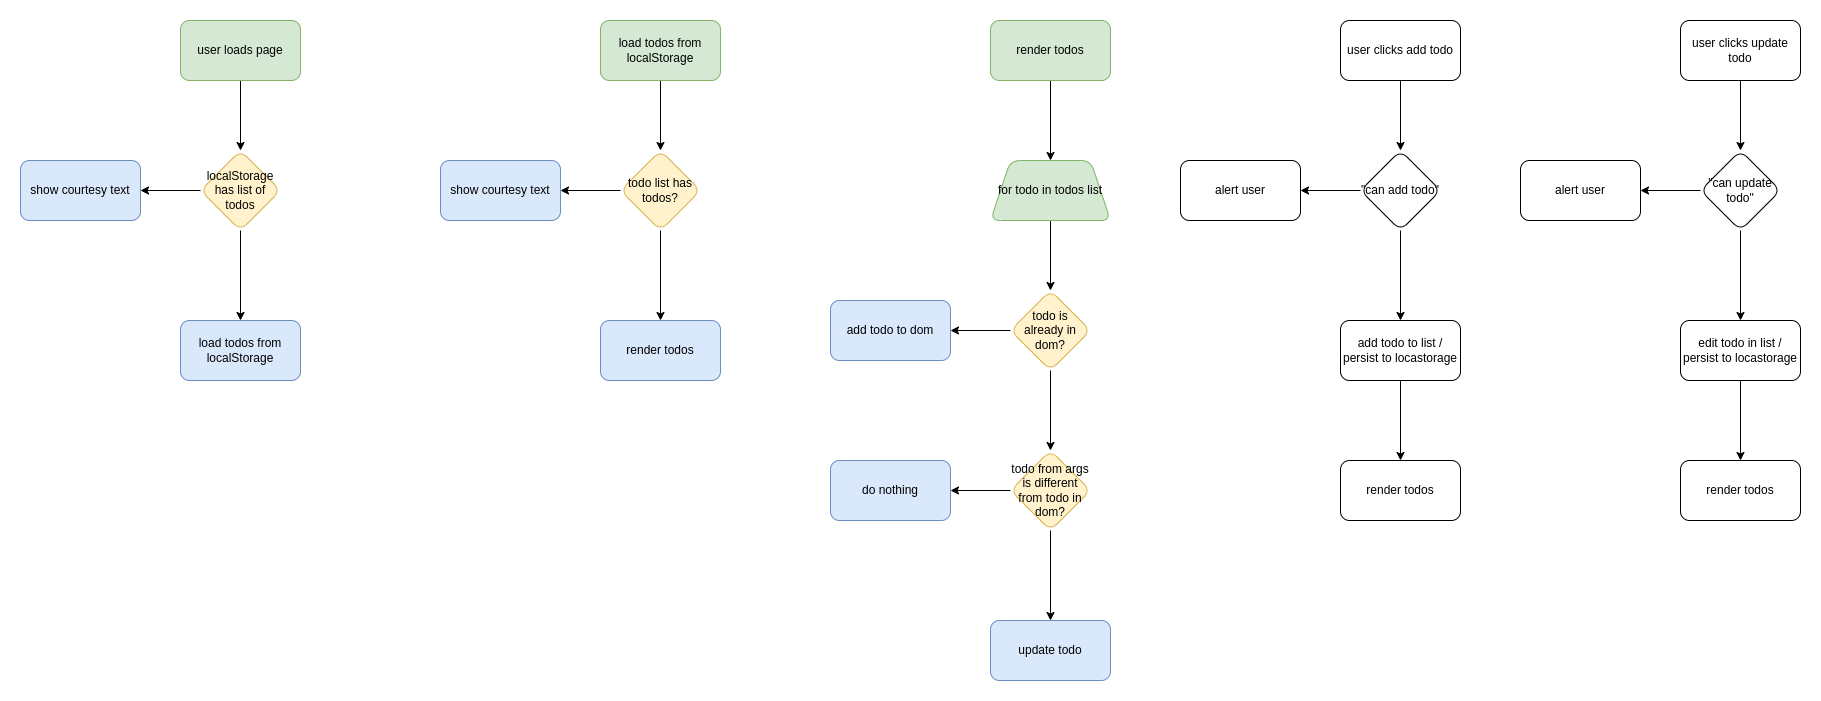

The diagram above was exported from draw.io. Its source (the exported page's mxGraphModel, read from the mxfile embedded in the PNG):
<mxGraphModel dx="998" dy="557" grid="1" gridSize="10" guides="1" tooltips="1" connect="1" arrows="1" fold="1" page="1" pageScale="1" pageWidth="850" pageHeight="1100" math="0" shadow="0">
  <root>
    <mxCell id="0" />
    <mxCell id="1" parent="0" />
    <mxCell id="3_oBWXsezdbRrQD16eha-3" value="" style="edgeStyle=orthogonalEdgeStyle;rounded=0;orthogonalLoop=1;jettySize=auto;html=1;" parent="1" source="3_oBWXsezdbRrQD16eha-1" target="3_oBWXsezdbRrQD16eha-2" edge="1">
      <mxGeometry relative="1" as="geometry" />
    </mxCell>
    <mxCell id="3_oBWXsezdbRrQD16eha-1" value="user loads page" style="rounded=1;whiteSpace=wrap;html=1;fillColor=#d5e8d4;strokeColor=#82b366;" parent="1" vertex="1">
      <mxGeometry x="360" y="260" width="120" height="60" as="geometry" />
    </mxCell>
    <mxCell id="3_oBWXsezdbRrQD16eha-5" value="" style="edgeStyle=orthogonalEdgeStyle;rounded=0;orthogonalLoop=1;jettySize=auto;html=1;" parent="1" source="3_oBWXsezdbRrQD16eha-2" target="3_oBWXsezdbRrQD16eha-4" edge="1">
      <mxGeometry relative="1" as="geometry" />
    </mxCell>
    <mxCell id="3_oBWXsezdbRrQD16eha-7" value="" style="edgeStyle=orthogonalEdgeStyle;rounded=0;orthogonalLoop=1;jettySize=auto;html=1;" parent="1" source="3_oBWXsezdbRrQD16eha-2" target="3_oBWXsezdbRrQD16eha-6" edge="1">
      <mxGeometry relative="1" as="geometry" />
    </mxCell>
    <mxCell id="3_oBWXsezdbRrQD16eha-2" value="localStorage has list of todos" style="rhombus;whiteSpace=wrap;html=1;fillColor=#fff2cc;strokeColor=#d6b656;rounded=1;" parent="1" vertex="1">
      <mxGeometry x="380" y="390" width="80" height="80" as="geometry" />
    </mxCell>
    <mxCell id="3_oBWXsezdbRrQD16eha-4" value="show courtesy text" style="whiteSpace=wrap;html=1;fillColor=#dae8fc;strokeColor=#6c8ebf;rounded=1;" parent="1" vertex="1">
      <mxGeometry x="200" y="400" width="120" height="60" as="geometry" />
    </mxCell>
    <mxCell id="3_oBWXsezdbRrQD16eha-6" value="load todos from localStorage" style="whiteSpace=wrap;html=1;fillColor=#dae8fc;strokeColor=#6c8ebf;rounded=1;" parent="1" vertex="1">
      <mxGeometry x="360" y="560" width="120" height="60" as="geometry" />
    </mxCell>
    <mxCell id="3_oBWXsezdbRrQD16eha-10" value="" style="edgeStyle=orthogonalEdgeStyle;rounded=0;orthogonalLoop=1;jettySize=auto;html=1;" parent="1" source="3_oBWXsezdbRrQD16eha-8" target="3_oBWXsezdbRrQD16eha-9" edge="1">
      <mxGeometry relative="1" as="geometry" />
    </mxCell>
    <mxCell id="3_oBWXsezdbRrQD16eha-8" value="load todos from localStorage" style="whiteSpace=wrap;html=1;fillColor=#d5e8d4;strokeColor=#82b366;rounded=1;" parent="1" vertex="1">
      <mxGeometry x="780" y="260" width="120" height="60" as="geometry" />
    </mxCell>
    <mxCell id="3_oBWXsezdbRrQD16eha-12" value="" style="edgeStyle=orthogonalEdgeStyle;rounded=0;orthogonalLoop=1;jettySize=auto;html=1;" parent="1" source="3_oBWXsezdbRrQD16eha-9" target="3_oBWXsezdbRrQD16eha-11" edge="1">
      <mxGeometry relative="1" as="geometry" />
    </mxCell>
    <mxCell id="3_oBWXsezdbRrQD16eha-14" value="" style="edgeStyle=orthogonalEdgeStyle;rounded=0;orthogonalLoop=1;jettySize=auto;html=1;" parent="1" source="3_oBWXsezdbRrQD16eha-9" target="3_oBWXsezdbRrQD16eha-13" edge="1">
      <mxGeometry relative="1" as="geometry" />
    </mxCell>
    <mxCell id="3_oBWXsezdbRrQD16eha-9" value="todo list has todos?" style="rhombus;whiteSpace=wrap;html=1;fillColor=#fff2cc;strokeColor=#d6b656;rounded=1;" parent="1" vertex="1">
      <mxGeometry x="800" y="390" width="80" height="80" as="geometry" />
    </mxCell>
    <mxCell id="3_oBWXsezdbRrQD16eha-11" value="show courtesy text" style="rounded=1;whiteSpace=wrap;html=1;fillColor=#dae8fc;strokeColor=#6c8ebf;" parent="1" vertex="1">
      <mxGeometry x="620" y="400" width="120" height="60" as="geometry" />
    </mxCell>
    <mxCell id="3_oBWXsezdbRrQD16eha-13" value="render todos" style="whiteSpace=wrap;html=1;fillColor=#dae8fc;strokeColor=#6c8ebf;rounded=1;" parent="1" vertex="1">
      <mxGeometry x="780" y="560" width="120" height="60" as="geometry" />
    </mxCell>
    <mxCell id="3_oBWXsezdbRrQD16eha-19" value="" style="edgeStyle=orthogonalEdgeStyle;rounded=0;orthogonalLoop=1;jettySize=auto;html=1;" parent="1" source="3_oBWXsezdbRrQD16eha-15" target="3_oBWXsezdbRrQD16eha-18" edge="1">
      <mxGeometry relative="1" as="geometry" />
    </mxCell>
    <mxCell id="3_oBWXsezdbRrQD16eha-15" value="render todos" style="whiteSpace=wrap;html=1;fillColor=#d5e8d4;strokeColor=#82b366;rounded=1;" parent="1" vertex="1">
      <mxGeometry x="1170" y="260" width="120" height="60" as="geometry" />
    </mxCell>
    <mxCell id="3_oBWXsezdbRrQD16eha-21" value="" style="edgeStyle=orthogonalEdgeStyle;rounded=0;orthogonalLoop=1;jettySize=auto;html=1;" parent="1" source="3_oBWXsezdbRrQD16eha-18" target="3_oBWXsezdbRrQD16eha-20" edge="1">
      <mxGeometry relative="1" as="geometry" />
    </mxCell>
    <mxCell id="3_oBWXsezdbRrQD16eha-18" value="for todo in todos list" style="shape=trapezoid;perimeter=trapezoidPerimeter;whiteSpace=wrap;html=1;fixedSize=1;fillColor=#d5e8d4;strokeColor=#82b366;rounded=1;" parent="1" vertex="1">
      <mxGeometry x="1170" y="400" width="120" height="60" as="geometry" />
    </mxCell>
    <mxCell id="3_oBWXsezdbRrQD16eha-23" value="" style="edgeStyle=orthogonalEdgeStyle;rounded=0;orthogonalLoop=1;jettySize=auto;html=1;" parent="1" source="3_oBWXsezdbRrQD16eha-20" target="3_oBWXsezdbRrQD16eha-22" edge="1">
      <mxGeometry relative="1" as="geometry" />
    </mxCell>
    <mxCell id="3_oBWXsezdbRrQD16eha-27" value="" style="edgeStyle=orthogonalEdgeStyle;rounded=0;orthogonalLoop=1;jettySize=auto;html=1;" parent="1" source="3_oBWXsezdbRrQD16eha-20" target="3_oBWXsezdbRrQD16eha-26" edge="1">
      <mxGeometry relative="1" as="geometry" />
    </mxCell>
    <mxCell id="3_oBWXsezdbRrQD16eha-20" value="todo is already in dom?" style="rhombus;whiteSpace=wrap;html=1;fillColor=#fff2cc;strokeColor=#d6b656;rounded=1;" parent="1" vertex="1">
      <mxGeometry x="1190" y="530" width="80" height="80" as="geometry" />
    </mxCell>
    <mxCell id="3_oBWXsezdbRrQD16eha-22" value="add todo to dom" style="whiteSpace=wrap;html=1;fillColor=#dae8fc;strokeColor=#6c8ebf;rounded=1;" parent="1" vertex="1">
      <mxGeometry x="1010" y="540" width="120" height="60" as="geometry" />
    </mxCell>
    <mxCell id="3_oBWXsezdbRrQD16eha-29" value="" style="edgeStyle=orthogonalEdgeStyle;rounded=0;orthogonalLoop=1;jettySize=auto;html=1;" parent="1" source="3_oBWXsezdbRrQD16eha-26" target="3_oBWXsezdbRrQD16eha-28" edge="1">
      <mxGeometry relative="1" as="geometry" />
    </mxCell>
    <mxCell id="3_oBWXsezdbRrQD16eha-31" value="" style="edgeStyle=orthogonalEdgeStyle;rounded=0;orthogonalLoop=1;jettySize=auto;html=1;" parent="1" source="3_oBWXsezdbRrQD16eha-26" target="3_oBWXsezdbRrQD16eha-30" edge="1">
      <mxGeometry relative="1" as="geometry" />
    </mxCell>
    <mxCell id="3_oBWXsezdbRrQD16eha-26" value="todo from args is different from todo in dom?" style="rhombus;whiteSpace=wrap;html=1;fillColor=#fff2cc;strokeColor=#d6b656;rounded=1;" parent="1" vertex="1">
      <mxGeometry x="1190" y="690" width="80" height="80" as="geometry" />
    </mxCell>
    <mxCell id="3_oBWXsezdbRrQD16eha-28" value="do nothing" style="whiteSpace=wrap;html=1;fillColor=#dae8fc;strokeColor=#6c8ebf;rounded=1;" parent="1" vertex="1">
      <mxGeometry x="1010" y="700" width="120" height="60" as="geometry" />
    </mxCell>
    <mxCell id="3_oBWXsezdbRrQD16eha-30" value="update todo" style="whiteSpace=wrap;html=1;fillColor=#dae8fc;strokeColor=#6c8ebf;rounded=1;" parent="1" vertex="1">
      <mxGeometry x="1170" y="860" width="120" height="60" as="geometry" />
    </mxCell>
    <mxCell id="3_oBWXsezdbRrQD16eha-34" value="" style="edgeStyle=orthogonalEdgeStyle;rounded=0;orthogonalLoop=1;jettySize=auto;html=1;" parent="1" source="3_oBWXsezdbRrQD16eha-32" target="3_oBWXsezdbRrQD16eha-33" edge="1">
      <mxGeometry relative="1" as="geometry" />
    </mxCell>
    <mxCell id="3_oBWXsezdbRrQD16eha-32" value="user clicks add todo" style="rounded=1;whiteSpace=wrap;html=1;" parent="1" vertex="1">
      <mxGeometry x="1520" y="260" width="120" height="60" as="geometry" />
    </mxCell>
    <mxCell id="3_oBWXsezdbRrQD16eha-36" value="" style="edgeStyle=orthogonalEdgeStyle;rounded=0;orthogonalLoop=1;jettySize=auto;html=1;" parent="1" source="3_oBWXsezdbRrQD16eha-33" target="3_oBWXsezdbRrQD16eha-35" edge="1">
      <mxGeometry relative="1" as="geometry" />
    </mxCell>
    <mxCell id="3_oBWXsezdbRrQD16eha-38" value="" style="edgeStyle=orthogonalEdgeStyle;rounded=0;orthogonalLoop=1;jettySize=auto;html=1;" parent="1" source="3_oBWXsezdbRrQD16eha-33" target="3_oBWXsezdbRrQD16eha-37" edge="1">
      <mxGeometry relative="1" as="geometry" />
    </mxCell>
    <mxCell id="3_oBWXsezdbRrQD16eha-33" value="&quot;can add todo&quot;" style="rhombus;whiteSpace=wrap;html=1;rounded=1;" parent="1" vertex="1">
      <mxGeometry x="1540" y="390" width="80" height="80" as="geometry" />
    </mxCell>
    <mxCell id="3_oBWXsezdbRrQD16eha-35" value="alert user" style="whiteSpace=wrap;html=1;rounded=1;" parent="1" vertex="1">
      <mxGeometry x="1360" y="400" width="120" height="60" as="geometry" />
    </mxCell>
    <mxCell id="3_oBWXsezdbRrQD16eha-40" value="" style="edgeStyle=orthogonalEdgeStyle;rounded=0;orthogonalLoop=1;jettySize=auto;html=1;" parent="1" source="3_oBWXsezdbRrQD16eha-37" target="3_oBWXsezdbRrQD16eha-39" edge="1">
      <mxGeometry relative="1" as="geometry" />
    </mxCell>
    <mxCell id="3_oBWXsezdbRrQD16eha-37" value="add todo to list / persist to locastorage" style="whiteSpace=wrap;html=1;rounded=1;" parent="1" vertex="1">
      <mxGeometry x="1520" y="560" width="120" height="60" as="geometry" />
    </mxCell>
    <mxCell id="3_oBWXsezdbRrQD16eha-39" value="render todos" style="whiteSpace=wrap;html=1;rounded=1;" parent="1" vertex="1">
      <mxGeometry x="1520" y="700" width="120" height="60" as="geometry" />
    </mxCell>
    <mxCell id="3_oBWXsezdbRrQD16eha-41" value="" style="edgeStyle=orthogonalEdgeStyle;rounded=0;orthogonalLoop=1;jettySize=auto;html=1;" parent="1" source="3_oBWXsezdbRrQD16eha-42" target="3_oBWXsezdbRrQD16eha-45" edge="1">
      <mxGeometry relative="1" as="geometry" />
    </mxCell>
    <mxCell id="3_oBWXsezdbRrQD16eha-42" value="user clicks update todo" style="rounded=1;whiteSpace=wrap;html=1;" parent="1" vertex="1">
      <mxGeometry x="1860" y="260" width="120" height="60" as="geometry" />
    </mxCell>
    <mxCell id="3_oBWXsezdbRrQD16eha-43" value="" style="edgeStyle=orthogonalEdgeStyle;rounded=0;orthogonalLoop=1;jettySize=auto;html=1;" parent="1" source="3_oBWXsezdbRrQD16eha-45" target="3_oBWXsezdbRrQD16eha-46" edge="1">
      <mxGeometry relative="1" as="geometry" />
    </mxCell>
    <mxCell id="3_oBWXsezdbRrQD16eha-44" value="" style="edgeStyle=orthogonalEdgeStyle;rounded=0;orthogonalLoop=1;jettySize=auto;html=1;" parent="1" source="3_oBWXsezdbRrQD16eha-45" target="3_oBWXsezdbRrQD16eha-48" edge="1">
      <mxGeometry relative="1" as="geometry" />
    </mxCell>
    <mxCell id="3_oBWXsezdbRrQD16eha-45" value="&quot;can update todo&quot;" style="rhombus;whiteSpace=wrap;html=1;rounded=1;" parent="1" vertex="1">
      <mxGeometry x="1880" y="390" width="80" height="80" as="geometry" />
    </mxCell>
    <mxCell id="3_oBWXsezdbRrQD16eha-46" value="alert user" style="whiteSpace=wrap;html=1;rounded=1;" parent="1" vertex="1">
      <mxGeometry x="1700" y="400" width="120" height="60" as="geometry" />
    </mxCell>
    <mxCell id="3_oBWXsezdbRrQD16eha-47" value="" style="edgeStyle=orthogonalEdgeStyle;rounded=0;orthogonalLoop=1;jettySize=auto;html=1;" parent="1" source="3_oBWXsezdbRrQD16eha-48" target="3_oBWXsezdbRrQD16eha-49" edge="1">
      <mxGeometry relative="1" as="geometry" />
    </mxCell>
    <mxCell id="3_oBWXsezdbRrQD16eha-48" value="edit todo in list / persist to locastorage" style="whiteSpace=wrap;html=1;rounded=1;" parent="1" vertex="1">
      <mxGeometry x="1860" y="560" width="120" height="60" as="geometry" />
    </mxCell>
    <mxCell id="3_oBWXsezdbRrQD16eha-49" value="render todos" style="whiteSpace=wrap;html=1;rounded=1;" parent="1" vertex="1">
      <mxGeometry x="1860" y="700" width="120" height="60" as="geometry" />
    </mxCell>
  </root>
</mxGraphModel>